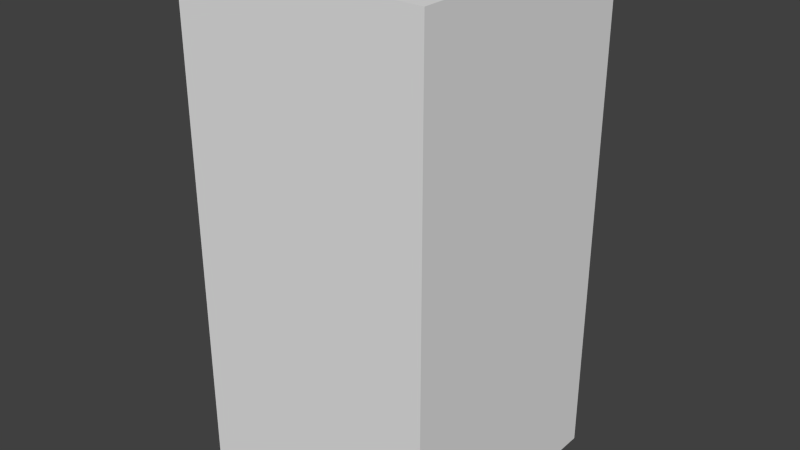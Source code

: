 # Source: greenArrowEight.blend  (saved by Blender 2.68.0; exported with 4.5.12 LTS)
import bpy
from mathutils import Matrix  # noqa: F401  (used for matrix-valued properties, if any)

bpy.ops.wm.read_factory_settings(use_empty=True)
scene = bpy.context.scene
scene.name = 'Scene'

# ---- collections
col_collection_1 = bpy.data.collections.new('Collection 1'); scene.collection.children.link(col_collection_1)

# ---- world
world_world = bpy.data.worlds.new('World'); scene.world = world_world
world_world.color = (0.05088, 0.05088, 0.05088)
world_world.use_sun_shadow = False
world_world.sun_shadow_jitter_overblur = 0.0
world_world.cycles.sampling_method = 'MANUAL'
world_world.cycles.sample_map_resolution = 256

# ---- meshes
me_greenarroweight = bpy.data.meshes.new('greenArrowEight')
me_greenarroweight.from_pydata([(-0.5, -0.5, -1.0), (-0.5, 0.5, -1.0), (0.5, 0.5, -1.0), (0.5, -0.5, -1.0), (-0.5, -0.5, 1.0), (-0.5, 0.5, 1.0), (0.5, 0.5, 1.0), (0.5, -0.5, 1.0)], [], [(4, 5, 1, 0), (5, 6, 2, 1), (6, 7, 3, 2), (7, 4, 0, 3), (0, 1, 2, 3), (7, 6, 5, 4)])
me_greenarroweight.use_remesh_preserve_volume = False
me_greenarroweight.use_remesh_preserve_attributes = False
me_greenarroweight.use_mirror_vertex_groups = False
me_greenarroweight.update()

# ---- objects
ob_greenarroweight = bpy.data.objects.new('greenArrowEight', me_greenarroweight)

# ---- transforms, parenting, visibility, modifiers, constraints
ob_greenarroweight.location = (0.0, 0.0, 0.0)
ob_greenarroweight.lineart.crease_threshold = 0.0

# ---- collection membership
col_collection_1.objects.link(ob_greenarroweight)

# ---- scene / render settings (as saved in the file)
scene.frame_start = 1; scene.frame_end = 250; scene.frame_set(1)
scene.render.engine = 'BLENDER_EEVEE_NEXT'
scene.render.image_settings.color_mode = 'RGB'
scene.render.image_settings.compression = 90
scene.render.resolution_percentage = 50
scene.render.dither_intensity = 0.0
scene.cycles.use_denoising = False
scene.cycles.samples = 10
scene.cycles.sampling_pattern = 'TABULATED_SOBOL'
scene.cycles.light_sampling_threshold = 0.0
scene.cycles.use_adaptive_sampling = False
scene.cycles.use_light_tree = False
scene.cycles.blur_glossy = 0.0
scene.cycles.volume_bounces = 1
scene.cycles.pixel_filter_type = 'GAUSSIAN'
scene.cycles.sample_clamp_indirect = 0.0
scene.view_settings.view_transform = 'Standard'
bpy.context.view_layer.update()

# ---- added for rendering (the .blend has no active camera and no usable light): camera, sun
cam_auto = bpy.data.cameras.new('AutoCamera')
cam_auto.lens = 50.0
cam_auto.sensor_width = 36.0
cam_auto.clip_end = 1000.0
ob_auto_camera = bpy.data.objects.new('AutoCamera', cam_auto)
scene.collection.objects.link(ob_auto_camera)
ob_auto_camera.location = (2.26633, -2.71959, 1.81306)
ob_auto_camera.rotation_euler = (1.09748, -7.21219e-08, 0.694738)
scene.camera = ob_auto_camera
light_auto_sun = bpy.data.lights.new('AutoSun', 'SUN')
light_auto_sun.energy = 3.0
light_auto_sun.angle = 0.0523599
ob_auto_sun = bpy.data.objects.new('AutoSun', light_auto_sun)
scene.collection.objects.link(ob_auto_sun)
ob_auto_sun.rotation_euler = (0.872665, 0.174533, 0.523599)
bpy.context.view_layer.update()
